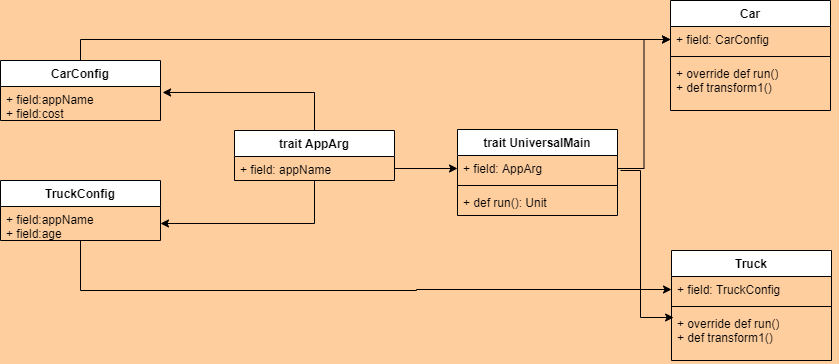

The diagram above was exported from draw.io. Its source (the exported page's mxGraphModel, read from the mxfile embedded in the PNG):
<mxGraphModel dx="1064" dy="490" grid="1" gridSize="10" guides="1" tooltips="1" connect="1" arrows="1" fold="1" page="1" pageScale="1" pageWidth="827" pageHeight="1169" background="#FFCE9F" math="0" shadow="0">
  <root>
    <mxCell id="0" />
    <mxCell id="1" parent="0" />
    <mxCell id="dWZtYiLl5EnVJVFPJUpD-5" value="Car" style="swimlane;fontStyle=1;align=center;verticalAlign=top;childLayout=stackLayout;horizontal=1;startSize=26;horizontalStack=0;resizeParent=1;resizeParentMax=0;resizeLast=0;collapsible=1;marginBottom=0;whiteSpace=wrap;html=1;" parent="1" vertex="1">
      <mxGeometry x="680" y="30" width="160" height="110" as="geometry" />
    </mxCell>
    <mxCell id="dWZtYiLl5EnVJVFPJUpD-6" value="+ field: CarConfig" style="text;strokeColor=none;fillColor=none;align=left;verticalAlign=top;spacingLeft=4;spacingRight=4;overflow=hidden;rotatable=0;points=[[0,0.5],[1,0.5]];portConstraint=eastwest;whiteSpace=wrap;html=1;" parent="dWZtYiLl5EnVJVFPJUpD-5" vertex="1">
      <mxGeometry y="26" width="160" height="26" as="geometry" />
    </mxCell>
    <mxCell id="dWZtYiLl5EnVJVFPJUpD-7" value="" style="line;strokeWidth=1;fillColor=none;align=left;verticalAlign=middle;spacingTop=-1;spacingLeft=3;spacingRight=3;rotatable=0;labelPosition=right;points=[];portConstraint=eastwest;strokeColor=inherit;" parent="dWZtYiLl5EnVJVFPJUpD-5" vertex="1">
      <mxGeometry y="52" width="160" height="8" as="geometry" />
    </mxCell>
    <mxCell id="dWZtYiLl5EnVJVFPJUpD-8" value="+ override def run()&lt;br&gt;+ def transform1()" style="text;strokeColor=none;fillColor=none;align=left;verticalAlign=top;spacingLeft=4;spacingRight=4;overflow=hidden;rotatable=0;points=[[0,0.5],[1,0.5]];portConstraint=eastwest;whiteSpace=wrap;html=1;" parent="dWZtYiLl5EnVJVFPJUpD-5" vertex="1">
      <mxGeometry y="60" width="160" height="50" as="geometry" />
    </mxCell>
    <mxCell id="dWZtYiLl5EnVJVFPJUpD-33" style="edgeStyle=orthogonalEdgeStyle;rounded=0;orthogonalLoop=1;jettySize=auto;html=1;exitX=1;exitY=0.5;exitDx=0;exitDy=0;" parent="dWZtYiLl5EnVJVFPJUpD-5" source="dWZtYiLl5EnVJVFPJUpD-6" target="dWZtYiLl5EnVJVFPJUpD-6" edge="1">
      <mxGeometry relative="1" as="geometry" />
    </mxCell>
    <mxCell id="dWZtYiLl5EnVJVFPJUpD-9" value="Truck" style="swimlane;fontStyle=1;align=center;verticalAlign=top;childLayout=stackLayout;horizontal=1;startSize=26;horizontalStack=0;resizeParent=1;resizeParentMax=0;resizeLast=0;collapsible=1;marginBottom=0;whiteSpace=wrap;html=1;" parent="1" vertex="1">
      <mxGeometry x="681" y="280" width="160" height="110" as="geometry" />
    </mxCell>
    <mxCell id="dWZtYiLl5EnVJVFPJUpD-10" value="+ field: TruckConfig" style="text;strokeColor=none;fillColor=none;align=left;verticalAlign=top;spacingLeft=4;spacingRight=4;overflow=hidden;rotatable=0;points=[[0,0.5],[1,0.5]];portConstraint=eastwest;whiteSpace=wrap;html=1;" parent="dWZtYiLl5EnVJVFPJUpD-9" vertex="1">
      <mxGeometry y="26" width="160" height="26" as="geometry" />
    </mxCell>
    <mxCell id="dWZtYiLl5EnVJVFPJUpD-11" value="" style="line;strokeWidth=1;fillColor=none;align=left;verticalAlign=middle;spacingTop=-1;spacingLeft=3;spacingRight=3;rotatable=0;labelPosition=right;points=[];portConstraint=eastwest;strokeColor=inherit;" parent="dWZtYiLl5EnVJVFPJUpD-9" vertex="1">
      <mxGeometry y="52" width="160" height="8" as="geometry" />
    </mxCell>
    <mxCell id="dWZtYiLl5EnVJVFPJUpD-12" value="+ override def run()&lt;br&gt;+ def transform1()" style="text;strokeColor=none;fillColor=none;align=left;verticalAlign=top;spacingLeft=4;spacingRight=4;overflow=hidden;rotatable=0;points=[[0,0.5],[1,0.5]];portConstraint=eastwest;whiteSpace=wrap;html=1;" parent="dWZtYiLl5EnVJVFPJUpD-9" vertex="1">
      <mxGeometry y="60" width="160" height="50" as="geometry" />
    </mxCell>
    <mxCell id="dWZtYiLl5EnVJVFPJUpD-13" value="trait UniversalMain" style="swimlane;fontStyle=1;align=center;verticalAlign=top;childLayout=stackLayout;horizontal=1;startSize=26;horizontalStack=0;resizeParent=1;resizeParentMax=0;resizeLast=0;collapsible=1;marginBottom=0;whiteSpace=wrap;html=1;" parent="1" vertex="1">
      <mxGeometry x="467" y="159" width="160" height="86" as="geometry" />
    </mxCell>
    <mxCell id="dWZtYiLl5EnVJVFPJUpD-14" value="+ field: AppArg" style="text;strokeColor=none;fillColor=none;align=left;verticalAlign=top;spacingLeft=4;spacingRight=4;overflow=hidden;rotatable=0;points=[[0,0.5],[1,0.5]];portConstraint=eastwest;whiteSpace=wrap;html=1;" parent="dWZtYiLl5EnVJVFPJUpD-13" vertex="1">
      <mxGeometry y="26" width="160" height="26" as="geometry" />
    </mxCell>
    <mxCell id="dWZtYiLl5EnVJVFPJUpD-15" value="" style="line;strokeWidth=1;fillColor=none;align=left;verticalAlign=middle;spacingTop=-1;spacingLeft=3;spacingRight=3;rotatable=0;labelPosition=right;points=[];portConstraint=eastwest;strokeColor=inherit;" parent="dWZtYiLl5EnVJVFPJUpD-13" vertex="1">
      <mxGeometry y="52" width="160" height="8" as="geometry" />
    </mxCell>
    <mxCell id="dWZtYiLl5EnVJVFPJUpD-16" value="+ def run(): Unit" style="text;strokeColor=none;fillColor=none;align=left;verticalAlign=top;spacingLeft=4;spacingRight=4;overflow=hidden;rotatable=0;points=[[0,0.5],[1,0.5]];portConstraint=eastwest;whiteSpace=wrap;html=1;" parent="dWZtYiLl5EnVJVFPJUpD-13" vertex="1">
      <mxGeometry y="60" width="160" height="26" as="geometry" />
    </mxCell>
    <mxCell id="dWZtYiLl5EnVJVFPJUpD-31" style="edgeStyle=orthogonalEdgeStyle;rounded=0;orthogonalLoop=1;jettySize=auto;html=1;entryX=1;entryY=0.5;entryDx=0;entryDy=0;" parent="1" source="dWZtYiLl5EnVJVFPJUpD-17" target="dWZtYiLl5EnVJVFPJUpD-27" edge="1">
      <mxGeometry relative="1" as="geometry" />
    </mxCell>
    <mxCell id="dWZtYiLl5EnVJVFPJUpD-17" value="trait AppArg" style="swimlane;fontStyle=1;align=center;verticalAlign=top;childLayout=stackLayout;horizontal=1;startSize=26;horizontalStack=0;resizeParent=1;resizeParentMax=0;resizeLast=0;collapsible=1;marginBottom=0;whiteSpace=wrap;html=1;" parent="1" vertex="1">
      <mxGeometry x="244" y="160" width="160" height="50" as="geometry" />
    </mxCell>
    <mxCell id="dWZtYiLl5EnVJVFPJUpD-18" value="+ field: appName" style="text;strokeColor=none;fillColor=none;align=left;verticalAlign=top;spacingLeft=4;spacingRight=4;overflow=hidden;rotatable=0;points=[[0,0.5],[1,0.5]];portConstraint=eastwest;whiteSpace=wrap;html=1;" parent="dWZtYiLl5EnVJVFPJUpD-17" vertex="1">
      <mxGeometry y="26" width="160" height="24" as="geometry" />
    </mxCell>
    <mxCell id="dWZtYiLl5EnVJVFPJUpD-36" style="edgeStyle=orthogonalEdgeStyle;rounded=0;orthogonalLoop=1;jettySize=auto;html=1;entryX=0;entryY=0.5;entryDx=0;entryDy=0;" parent="1" source="dWZtYiLl5EnVJVFPJUpD-21" target="dWZtYiLl5EnVJVFPJUpD-6" edge="1">
      <mxGeometry relative="1" as="geometry" />
    </mxCell>
    <mxCell id="dWZtYiLl5EnVJVFPJUpD-21" value="CarConfig" style="swimlane;fontStyle=1;align=center;verticalAlign=top;childLayout=stackLayout;horizontal=1;startSize=26;horizontalStack=0;resizeParent=1;resizeParentMax=0;resizeLast=0;collapsible=1;marginBottom=0;whiteSpace=wrap;html=1;" parent="1" vertex="1">
      <mxGeometry x="10" y="90" width="160" height="60" as="geometry" />
    </mxCell>
    <mxCell id="dWZtYiLl5EnVJVFPJUpD-22" value="+ field:appName&lt;br&gt;+ field:cost" style="text;strokeColor=none;fillColor=none;align=left;verticalAlign=top;spacingLeft=4;spacingRight=4;overflow=hidden;rotatable=0;points=[[0,0.5],[1,0.5]];portConstraint=eastwest;whiteSpace=wrap;html=1;" parent="dWZtYiLl5EnVJVFPJUpD-21" vertex="1">
      <mxGeometry y="26" width="160" height="34" as="geometry" />
    </mxCell>
    <mxCell id="dWZtYiLl5EnVJVFPJUpD-26" value="TruckConfig" style="swimlane;fontStyle=1;align=center;verticalAlign=top;childLayout=stackLayout;horizontal=1;startSize=26;horizontalStack=0;resizeParent=1;resizeParentMax=0;resizeLast=0;collapsible=1;marginBottom=0;whiteSpace=wrap;html=1;" parent="1" vertex="1">
      <mxGeometry x="10" y="210" width="160" height="60" as="geometry" />
    </mxCell>
    <mxCell id="dWZtYiLl5EnVJVFPJUpD-27" value="+ field:appName&lt;br&gt;+ field:age" style="text;strokeColor=none;fillColor=none;align=left;verticalAlign=top;spacingLeft=4;spacingRight=4;overflow=hidden;rotatable=0;points=[[0,0.5],[1,0.5]];portConstraint=eastwest;whiteSpace=wrap;html=1;" parent="dWZtYiLl5EnVJVFPJUpD-26" vertex="1">
      <mxGeometry y="26" width="160" height="34" as="geometry" />
    </mxCell>
    <mxCell id="dWZtYiLl5EnVJVFPJUpD-30" style="edgeStyle=orthogonalEdgeStyle;rounded=0;orthogonalLoop=1;jettySize=auto;html=1;entryX=1.013;entryY=0.176;entryDx=0;entryDy=0;entryPerimeter=0;" parent="1" source="dWZtYiLl5EnVJVFPJUpD-17" target="dWZtYiLl5EnVJVFPJUpD-22" edge="1">
      <mxGeometry relative="1" as="geometry" />
    </mxCell>
    <mxCell id="dWZtYiLl5EnVJVFPJUpD-32" style="edgeStyle=orthogonalEdgeStyle;rounded=0;orthogonalLoop=1;jettySize=auto;html=1;entryX=0;entryY=0.5;entryDx=0;entryDy=0;" parent="1" source="dWZtYiLl5EnVJVFPJUpD-18" target="dWZtYiLl5EnVJVFPJUpD-14" edge="1">
      <mxGeometry relative="1" as="geometry" />
    </mxCell>
    <mxCell id="dWZtYiLl5EnVJVFPJUpD-34" style="edgeStyle=orthogonalEdgeStyle;rounded=0;orthogonalLoop=1;jettySize=auto;html=1;entryX=0;entryY=0.5;entryDx=0;entryDy=0;" parent="1" source="dWZtYiLl5EnVJVFPJUpD-14" target="dWZtYiLl5EnVJVFPJUpD-6" edge="1">
      <mxGeometry relative="1" as="geometry" />
    </mxCell>
    <mxCell id="dWZtYiLl5EnVJVFPJUpD-35" style="edgeStyle=orthogonalEdgeStyle;rounded=0;orthogonalLoop=1;jettySize=auto;html=1;entryX=0.013;entryY=0.14;entryDx=0;entryDy=0;entryPerimeter=0;" parent="1" target="dWZtYiLl5EnVJVFPJUpD-12" edge="1">
      <mxGeometry relative="1" as="geometry">
        <mxPoint x="630" y="200" as="sourcePoint" />
        <Array as="points">
          <mxPoint x="650" y="200" />
          <mxPoint x="650" y="347" />
        </Array>
      </mxGeometry>
    </mxCell>
    <mxCell id="dWZtYiLl5EnVJVFPJUpD-37" style="edgeStyle=orthogonalEdgeStyle;rounded=0;orthogonalLoop=1;jettySize=auto;html=1;" parent="1" source="dWZtYiLl5EnVJVFPJUpD-27" target="dWZtYiLl5EnVJVFPJUpD-10" edge="1">
      <mxGeometry relative="1" as="geometry">
        <Array as="points">
          <mxPoint x="90" y="320" />
          <mxPoint x="426" y="320" />
          <mxPoint x="426" y="319" />
        </Array>
      </mxGeometry>
    </mxCell>
  </root>
</mxGraphModel>